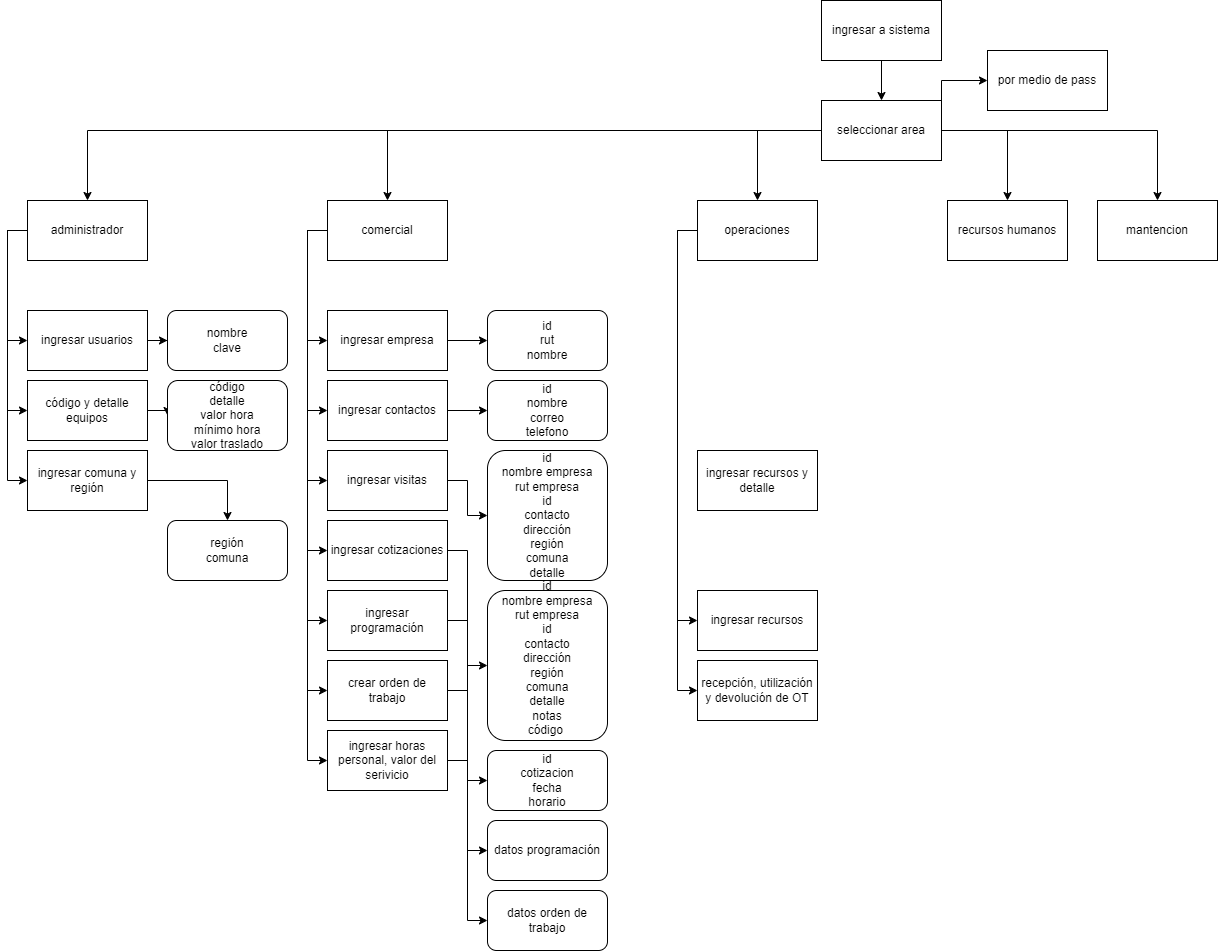

The diagram above was exported from draw.io. Its source (the exported page's mxGraphModel, read from the mxfile embedded in the PNG):
<mxGraphModel dx="2261" dy="746" grid="1" gridSize="10" guides="1" tooltips="1" connect="1" arrows="1" fold="1" page="1" pageScale="1" pageWidth="827" pageHeight="1169" math="0" shadow="0">
  <root>
    <mxCell id="0" />
    <mxCell id="1" parent="0" />
    <mxCell id="aU7Lm2bVsFttGZJTZ8PO-10" value="" style="edgeStyle=orthogonalEdgeStyle;rounded=0;orthogonalLoop=1;jettySize=auto;html=1;" parent="1" source="aU7Lm2bVsFttGZJTZ8PO-8" target="aU7Lm2bVsFttGZJTZ8PO-9" edge="1">
      <mxGeometry relative="1" as="geometry" />
    </mxCell>
    <mxCell id="aU7Lm2bVsFttGZJTZ8PO-8" value="ingresar a sistema" style="rounded=0;whiteSpace=wrap;html=1;" parent="1" vertex="1">
      <mxGeometry x="354" y="60" width="120" height="60" as="geometry" />
    </mxCell>
    <mxCell id="aU7Lm2bVsFttGZJTZ8PO-15" style="edgeStyle=orthogonalEdgeStyle;rounded=0;orthogonalLoop=1;jettySize=auto;html=1;entryX=0.5;entryY=0;entryDx=0;entryDy=0;" parent="1" source="aU7Lm2bVsFttGZJTZ8PO-9" target="aU7Lm2bVsFttGZJTZ8PO-14" edge="1">
      <mxGeometry relative="1" as="geometry" />
    </mxCell>
    <mxCell id="aU7Lm2bVsFttGZJTZ8PO-16" style="edgeStyle=orthogonalEdgeStyle;rounded=0;orthogonalLoop=1;jettySize=auto;html=1;entryX=0.5;entryY=0;entryDx=0;entryDy=0;" parent="1" source="aU7Lm2bVsFttGZJTZ8PO-9" target="aU7Lm2bVsFttGZJTZ8PO-13" edge="1">
      <mxGeometry relative="1" as="geometry" />
    </mxCell>
    <mxCell id="aU7Lm2bVsFttGZJTZ8PO-17" style="edgeStyle=orthogonalEdgeStyle;rounded=0;orthogonalLoop=1;jettySize=auto;html=1;entryX=0.5;entryY=0;entryDx=0;entryDy=0;" parent="1" source="aU7Lm2bVsFttGZJTZ8PO-9" target="aU7Lm2bVsFttGZJTZ8PO-12" edge="1">
      <mxGeometry relative="1" as="geometry" />
    </mxCell>
    <mxCell id="aU7Lm2bVsFttGZJTZ8PO-18" style="edgeStyle=orthogonalEdgeStyle;rounded=0;orthogonalLoop=1;jettySize=auto;html=1;" parent="1" source="aU7Lm2bVsFttGZJTZ8PO-9" target="aU7Lm2bVsFttGZJTZ8PO-11" edge="1">
      <mxGeometry relative="1" as="geometry" />
    </mxCell>
    <mxCell id="aU7Lm2bVsFttGZJTZ8PO-32" style="edgeStyle=orthogonalEdgeStyle;rounded=0;orthogonalLoop=1;jettySize=auto;html=1;entryX=0.5;entryY=0;entryDx=0;entryDy=0;" parent="1" source="aU7Lm2bVsFttGZJTZ8PO-9" target="aU7Lm2bVsFttGZJTZ8PO-31" edge="1">
      <mxGeometry relative="1" as="geometry" />
    </mxCell>
    <mxCell id="4b9Ivf0irS-lpOsUKvn3-6" style="edgeStyle=orthogonalEdgeStyle;rounded=0;orthogonalLoop=1;jettySize=auto;html=1;exitX=1;exitY=0;exitDx=0;exitDy=0;entryX=0;entryY=0.5;entryDx=0;entryDy=0;" parent="1" source="aU7Lm2bVsFttGZJTZ8PO-9" target="4b9Ivf0irS-lpOsUKvn3-4" edge="1">
      <mxGeometry relative="1" as="geometry" />
    </mxCell>
    <mxCell id="aU7Lm2bVsFttGZJTZ8PO-9" value="seleccionar area" style="rounded=0;whiteSpace=wrap;html=1;" parent="1" vertex="1">
      <mxGeometry x="354" y="160" width="120" height="60" as="geometry" />
    </mxCell>
    <mxCell id="aU7Lm2bVsFttGZJTZ8PO-11" value="mantencion" style="rounded=0;whiteSpace=wrap;html=1;" parent="1" vertex="1">
      <mxGeometry x="630" y="260" width="120" height="60" as="geometry" />
    </mxCell>
    <mxCell id="aU7Lm2bVsFttGZJTZ8PO-12" value="recursos humanos" style="rounded=0;whiteSpace=wrap;html=1;" parent="1" vertex="1">
      <mxGeometry x="480" y="260" width="120" height="60" as="geometry" />
    </mxCell>
    <mxCell id="4b9Ivf0irS-lpOsUKvn3-10" style="edgeStyle=orthogonalEdgeStyle;rounded=0;orthogonalLoop=1;jettySize=auto;html=1;entryX=0;entryY=0.5;entryDx=0;entryDy=0;" parent="1" source="aU7Lm2bVsFttGZJTZ8PO-13" target="4b9Ivf0irS-lpOsUKvn3-7" edge="1">
      <mxGeometry relative="1" as="geometry">
        <Array as="points">
          <mxPoint x="210" y="290" />
          <mxPoint x="210" y="680" />
        </Array>
      </mxGeometry>
    </mxCell>
    <mxCell id="4b9Ivf0irS-lpOsUKvn3-16" style="edgeStyle=orthogonalEdgeStyle;rounded=0;orthogonalLoop=1;jettySize=auto;html=1;exitX=0;exitY=0.5;exitDx=0;exitDy=0;entryX=0;entryY=0.5;entryDx=0;entryDy=0;" parent="1" source="aU7Lm2bVsFttGZJTZ8PO-13" target="4b9Ivf0irS-lpOsUKvn3-14" edge="1">
      <mxGeometry relative="1" as="geometry" />
    </mxCell>
    <mxCell id="aU7Lm2bVsFttGZJTZ8PO-13" value="operaciones" style="rounded=0;whiteSpace=wrap;html=1;" parent="1" vertex="1">
      <mxGeometry x="230" y="260" width="120" height="60" as="geometry" />
    </mxCell>
    <mxCell id="aU7Lm2bVsFttGZJTZ8PO-22" style="edgeStyle=orthogonalEdgeStyle;rounded=0;orthogonalLoop=1;jettySize=auto;html=1;entryX=0;entryY=0.5;entryDx=0;entryDy=0;" parent="1" source="aU7Lm2bVsFttGZJTZ8PO-14" target="aU7Lm2bVsFttGZJTZ8PO-19" edge="1">
      <mxGeometry relative="1" as="geometry">
        <Array as="points">
          <mxPoint x="-160" y="290" />
          <mxPoint x="-160" y="400" />
        </Array>
      </mxGeometry>
    </mxCell>
    <mxCell id="aU7Lm2bVsFttGZJTZ8PO-23" style="edgeStyle=orthogonalEdgeStyle;rounded=0;orthogonalLoop=1;jettySize=auto;html=1;entryX=0;entryY=0.5;entryDx=0;entryDy=0;" parent="1" source="aU7Lm2bVsFttGZJTZ8PO-14" target="aU7Lm2bVsFttGZJTZ8PO-21" edge="1">
      <mxGeometry relative="1" as="geometry">
        <Array as="points">
          <mxPoint x="-160" y="290" />
          <mxPoint x="-160" y="470" />
        </Array>
      </mxGeometry>
    </mxCell>
    <mxCell id="aU7Lm2bVsFttGZJTZ8PO-24" style="edgeStyle=orthogonalEdgeStyle;rounded=0;orthogonalLoop=1;jettySize=auto;html=1;entryX=0;entryY=0.5;entryDx=0;entryDy=0;" parent="1" source="aU7Lm2bVsFttGZJTZ8PO-14" target="aU7Lm2bVsFttGZJTZ8PO-20" edge="1">
      <mxGeometry relative="1" as="geometry">
        <Array as="points">
          <mxPoint x="-160" y="290" />
          <mxPoint x="-160" y="540" />
        </Array>
      </mxGeometry>
    </mxCell>
    <mxCell id="aU7Lm2bVsFttGZJTZ8PO-26" style="edgeStyle=orthogonalEdgeStyle;rounded=0;orthogonalLoop=1;jettySize=auto;html=1;entryX=0;entryY=0.5;entryDx=0;entryDy=0;" parent="1" source="aU7Lm2bVsFttGZJTZ8PO-14" target="aU7Lm2bVsFttGZJTZ8PO-25" edge="1">
      <mxGeometry relative="1" as="geometry">
        <Array as="points">
          <mxPoint x="-160" y="290" />
          <mxPoint x="-160" y="610" />
        </Array>
      </mxGeometry>
    </mxCell>
    <mxCell id="aU7Lm2bVsFttGZJTZ8PO-28" style="edgeStyle=orthogonalEdgeStyle;rounded=0;orthogonalLoop=1;jettySize=auto;html=1;entryX=0;entryY=0.5;entryDx=0;entryDy=0;" parent="1" source="aU7Lm2bVsFttGZJTZ8PO-14" target="aU7Lm2bVsFttGZJTZ8PO-27" edge="1">
      <mxGeometry relative="1" as="geometry">
        <Array as="points">
          <mxPoint x="-160" y="290" />
          <mxPoint x="-160" y="680" />
        </Array>
      </mxGeometry>
    </mxCell>
    <mxCell id="aU7Lm2bVsFttGZJTZ8PO-30" style="edgeStyle=orthogonalEdgeStyle;rounded=0;orthogonalLoop=1;jettySize=auto;html=1;entryX=0;entryY=0.5;entryDx=0;entryDy=0;" parent="1" source="aU7Lm2bVsFttGZJTZ8PO-14" target="aU7Lm2bVsFttGZJTZ8PO-29" edge="1">
      <mxGeometry relative="1" as="geometry">
        <Array as="points">
          <mxPoint x="-160" y="290" />
          <mxPoint x="-160" y="750" />
        </Array>
      </mxGeometry>
    </mxCell>
    <mxCell id="aU7Lm2bVsFttGZJTZ8PO-39" style="edgeStyle=orthogonalEdgeStyle;rounded=0;orthogonalLoop=1;jettySize=auto;html=1;entryX=0;entryY=0.5;entryDx=0;entryDy=0;" parent="1" source="aU7Lm2bVsFttGZJTZ8PO-14" target="aU7Lm2bVsFttGZJTZ8PO-38" edge="1">
      <mxGeometry relative="1" as="geometry">
        <Array as="points">
          <mxPoint x="-160" y="290" />
          <mxPoint x="-160" y="820" />
        </Array>
      </mxGeometry>
    </mxCell>
    <mxCell id="aU7Lm2bVsFttGZJTZ8PO-14" value="comercial" style="rounded=0;whiteSpace=wrap;html=1;" parent="1" vertex="1">
      <mxGeometry x="-140" y="260" width="120" height="60" as="geometry" />
    </mxCell>
    <mxCell id="4nEJoQizbA4-WLS0soeU-16" value="" style="edgeStyle=orthogonalEdgeStyle;rounded=0;orthogonalLoop=1;jettySize=auto;html=1;" edge="1" parent="1" source="aU7Lm2bVsFttGZJTZ8PO-19" target="4nEJoQizbA4-WLS0soeU-15">
      <mxGeometry relative="1" as="geometry" />
    </mxCell>
    <mxCell id="aU7Lm2bVsFttGZJTZ8PO-19" value="ingresar empresa" style="rounded=0;whiteSpace=wrap;html=1;" parent="1" vertex="1">
      <mxGeometry x="-140" y="370" width="120" height="60" as="geometry" />
    </mxCell>
    <mxCell id="4nEJoQizbA4-WLS0soeU-20" value="" style="edgeStyle=orthogonalEdgeStyle;rounded=0;orthogonalLoop=1;jettySize=auto;html=1;" edge="1" parent="1" source="aU7Lm2bVsFttGZJTZ8PO-20" target="4nEJoQizbA4-WLS0soeU-19">
      <mxGeometry relative="1" as="geometry" />
    </mxCell>
    <mxCell id="aU7Lm2bVsFttGZJTZ8PO-20" value="ingresar visitas" style="rounded=0;whiteSpace=wrap;html=1;" parent="1" vertex="1">
      <mxGeometry x="-140" y="510" width="120" height="60" as="geometry" />
    </mxCell>
    <mxCell id="4nEJoQizbA4-WLS0soeU-18" value="" style="edgeStyle=orthogonalEdgeStyle;rounded=0;orthogonalLoop=1;jettySize=auto;html=1;" edge="1" parent="1" source="aU7Lm2bVsFttGZJTZ8PO-21" target="4nEJoQizbA4-WLS0soeU-17">
      <mxGeometry relative="1" as="geometry" />
    </mxCell>
    <mxCell id="aU7Lm2bVsFttGZJTZ8PO-21" value="ingresar contactos" style="rounded=0;whiteSpace=wrap;html=1;" parent="1" vertex="1">
      <mxGeometry x="-140" y="440" width="120" height="60" as="geometry" />
    </mxCell>
    <mxCell id="4nEJoQizbA4-WLS0soeU-25" style="edgeStyle=orthogonalEdgeStyle;rounded=0;orthogonalLoop=1;jettySize=auto;html=1;exitX=1;exitY=0.5;exitDx=0;exitDy=0;entryX=0;entryY=0.5;entryDx=0;entryDy=0;" edge="1" parent="1" source="aU7Lm2bVsFttGZJTZ8PO-25" target="4nEJoQizbA4-WLS0soeU-21">
      <mxGeometry relative="1" as="geometry" />
    </mxCell>
    <mxCell id="aU7Lm2bVsFttGZJTZ8PO-25" value="ingresar cotizaciones" style="rounded=0;whiteSpace=wrap;html=1;" parent="1" vertex="1">
      <mxGeometry x="-140" y="580" width="120" height="60" as="geometry" />
    </mxCell>
    <mxCell id="4nEJoQizbA4-WLS0soeU-26" style="edgeStyle=orthogonalEdgeStyle;rounded=0;orthogonalLoop=1;jettySize=auto;html=1;exitX=1;exitY=0.5;exitDx=0;exitDy=0;entryX=0;entryY=0.5;entryDx=0;entryDy=0;" edge="1" parent="1" source="aU7Lm2bVsFttGZJTZ8PO-27" target="4nEJoQizbA4-WLS0soeU-23">
      <mxGeometry relative="1" as="geometry">
        <Array as="points">
          <mxPoint y="680" />
          <mxPoint y="840" />
        </Array>
      </mxGeometry>
    </mxCell>
    <mxCell id="aU7Lm2bVsFttGZJTZ8PO-27" value="ingresar programación" style="rounded=0;whiteSpace=wrap;html=1;" parent="1" vertex="1">
      <mxGeometry x="-140" y="650" width="120" height="60" as="geometry" />
    </mxCell>
    <mxCell id="4nEJoQizbA4-WLS0soeU-28" style="edgeStyle=orthogonalEdgeStyle;rounded=0;orthogonalLoop=1;jettySize=auto;html=1;exitX=1;exitY=0.5;exitDx=0;exitDy=0;entryX=0;entryY=0.5;entryDx=0;entryDy=0;" edge="1" parent="1" source="aU7Lm2bVsFttGZJTZ8PO-29" target="4nEJoQizbA4-WLS0soeU-27">
      <mxGeometry relative="1" as="geometry" />
    </mxCell>
    <mxCell id="aU7Lm2bVsFttGZJTZ8PO-29" value="crear orden de trabajo" style="rounded=0;whiteSpace=wrap;html=1;" parent="1" vertex="1">
      <mxGeometry x="-140" y="720" width="120" height="60" as="geometry" />
    </mxCell>
    <mxCell id="aU7Lm2bVsFttGZJTZ8PO-35" style="edgeStyle=orthogonalEdgeStyle;rounded=0;orthogonalLoop=1;jettySize=auto;html=1;entryX=0;entryY=0.5;entryDx=0;entryDy=0;" parent="1" source="aU7Lm2bVsFttGZJTZ8PO-31" target="aU7Lm2bVsFttGZJTZ8PO-33" edge="1">
      <mxGeometry relative="1" as="geometry">
        <Array as="points">
          <mxPoint x="-460" y="290" />
          <mxPoint x="-460" y="540" />
        </Array>
      </mxGeometry>
    </mxCell>
    <mxCell id="aU7Lm2bVsFttGZJTZ8PO-36" style="edgeStyle=orthogonalEdgeStyle;rounded=0;orthogonalLoop=1;jettySize=auto;html=1;entryX=0;entryY=0.5;entryDx=0;entryDy=0;" parent="1" source="aU7Lm2bVsFttGZJTZ8PO-31" target="aU7Lm2bVsFttGZJTZ8PO-34" edge="1">
      <mxGeometry relative="1" as="geometry">
        <Array as="points">
          <mxPoint x="-460" y="290" />
          <mxPoint x="-460" y="470" />
        </Array>
      </mxGeometry>
    </mxCell>
    <mxCell id="4b9Ivf0irS-lpOsUKvn3-2" style="edgeStyle=orthogonalEdgeStyle;rounded=0;orthogonalLoop=1;jettySize=auto;html=1;entryX=0;entryY=0.5;entryDx=0;entryDy=0;" parent="1" source="aU7Lm2bVsFttGZJTZ8PO-31" target="4b9Ivf0irS-lpOsUKvn3-1" edge="1">
      <mxGeometry relative="1" as="geometry">
        <Array as="points">
          <mxPoint x="-460" y="290" />
          <mxPoint x="-460" y="400" />
        </Array>
      </mxGeometry>
    </mxCell>
    <mxCell id="aU7Lm2bVsFttGZJTZ8PO-31" value="administrador" style="rounded=0;whiteSpace=wrap;html=1;" parent="1" vertex="1">
      <mxGeometry x="-440" y="260" width="120" height="60" as="geometry" />
    </mxCell>
    <mxCell id="4nEJoQizbA4-WLS0soeU-14" value="" style="edgeStyle=orthogonalEdgeStyle;rounded=0;orthogonalLoop=1;jettySize=auto;html=1;" edge="1" parent="1" source="aU7Lm2bVsFttGZJTZ8PO-33" target="4nEJoQizbA4-WLS0soeU-13">
      <mxGeometry relative="1" as="geometry" />
    </mxCell>
    <mxCell id="aU7Lm2bVsFttGZJTZ8PO-33" value="ingresar comuna y región" style="rounded=0;whiteSpace=wrap;html=1;" parent="1" vertex="1">
      <mxGeometry x="-440" y="510" width="120" height="60" as="geometry" />
    </mxCell>
    <mxCell id="4nEJoQizbA4-WLS0soeU-12" value="" style="edgeStyle=orthogonalEdgeStyle;rounded=0;orthogonalLoop=1;jettySize=auto;html=1;" edge="1" parent="1" source="aU7Lm2bVsFttGZJTZ8PO-34" target="4nEJoQizbA4-WLS0soeU-11">
      <mxGeometry relative="1" as="geometry" />
    </mxCell>
    <mxCell id="aU7Lm2bVsFttGZJTZ8PO-34" value="código y detalle equipos" style="rounded=0;whiteSpace=wrap;html=1;" parent="1" vertex="1">
      <mxGeometry x="-440" y="440" width="120" height="60" as="geometry" />
    </mxCell>
    <mxCell id="4nEJoQizbA4-WLS0soeU-30" style="edgeStyle=orthogonalEdgeStyle;rounded=0;orthogonalLoop=1;jettySize=auto;html=1;exitX=1;exitY=0.5;exitDx=0;exitDy=0;entryX=0;entryY=0.5;entryDx=0;entryDy=0;" edge="1" parent="1" source="aU7Lm2bVsFttGZJTZ8PO-38" target="4nEJoQizbA4-WLS0soeU-29">
      <mxGeometry relative="1" as="geometry" />
    </mxCell>
    <mxCell id="aU7Lm2bVsFttGZJTZ8PO-38" value="ingresar horas personal, valor del serivicio" style="rounded=0;whiteSpace=wrap;html=1;" parent="1" vertex="1">
      <mxGeometry x="-140" y="790" width="120" height="60" as="geometry" />
    </mxCell>
    <mxCell id="4nEJoQizbA4-WLS0soeU-10" value="" style="edgeStyle=orthogonalEdgeStyle;rounded=0;orthogonalLoop=1;jettySize=auto;html=1;" edge="1" parent="1" source="4b9Ivf0irS-lpOsUKvn3-1" target="4nEJoQizbA4-WLS0soeU-9">
      <mxGeometry relative="1" as="geometry" />
    </mxCell>
    <mxCell id="4b9Ivf0irS-lpOsUKvn3-1" value="ingresar usuarios" style="rounded=0;whiteSpace=wrap;html=1;" parent="1" vertex="1">
      <mxGeometry x="-440" y="370" width="120" height="60" as="geometry" />
    </mxCell>
    <mxCell id="4b9Ivf0irS-lpOsUKvn3-4" value="por medio de pass" style="rounded=0;whiteSpace=wrap;html=1;" parent="1" vertex="1">
      <mxGeometry x="520" y="110" width="120" height="60" as="geometry" />
    </mxCell>
    <mxCell id="4b9Ivf0irS-lpOsUKvn3-7" value="ingresar recursos" style="rounded=0;whiteSpace=wrap;html=1;" parent="1" vertex="1">
      <mxGeometry x="230" y="650" width="120" height="60" as="geometry" />
    </mxCell>
    <mxCell id="4b9Ivf0irS-lpOsUKvn3-11" value="ingresar recursos y detalle" style="rounded=0;whiteSpace=wrap;html=1;" parent="1" vertex="1">
      <mxGeometry x="230" y="510" width="120" height="60" as="geometry" />
    </mxCell>
    <mxCell id="4b9Ivf0irS-lpOsUKvn3-14" value="recepción, utilización y devolución de OT" style="rounded=0;whiteSpace=wrap;html=1;" parent="1" vertex="1">
      <mxGeometry x="230" y="720" width="120" height="60" as="geometry" />
    </mxCell>
    <mxCell id="4nEJoQizbA4-WLS0soeU-9" value="nombre&lt;div&gt;clave&lt;/div&gt;" style="rounded=1;whiteSpace=wrap;html=1;" vertex="1" parent="1">
      <mxGeometry x="-300" y="370" width="120" height="60" as="geometry" />
    </mxCell>
    <mxCell id="4nEJoQizbA4-WLS0soeU-11" value="código&lt;div&gt;detalle&lt;/div&gt;&lt;div&gt;valor hora&lt;/div&gt;&lt;div&gt;mínimo hora&lt;/div&gt;&lt;div&gt;valor traslado&lt;/div&gt;" style="rounded=1;whiteSpace=wrap;html=1;" vertex="1" parent="1">
      <mxGeometry x="-300" y="440" width="120" height="70" as="geometry" />
    </mxCell>
    <mxCell id="4nEJoQizbA4-WLS0soeU-13" value="región&lt;div&gt;comuna&lt;/div&gt;" style="rounded=1;whiteSpace=wrap;html=1;" vertex="1" parent="1">
      <mxGeometry x="-300" y="580" width="120" height="60" as="geometry" />
    </mxCell>
    <mxCell id="4nEJoQizbA4-WLS0soeU-15" value="&lt;div&gt;id&lt;/div&gt;&lt;div&gt;rut&lt;/div&gt;&lt;div&gt;nombre&lt;/div&gt;" style="rounded=1;whiteSpace=wrap;html=1;" vertex="1" parent="1">
      <mxGeometry x="20" y="370" width="120" height="60" as="geometry" />
    </mxCell>
    <mxCell id="4nEJoQizbA4-WLS0soeU-17" value="&lt;div&gt;id&lt;/div&gt;&lt;div&gt;nombre&lt;/div&gt;&lt;div&gt;correo&lt;/div&gt;&lt;div&gt;telefono&lt;/div&gt;" style="rounded=1;whiteSpace=wrap;html=1;" vertex="1" parent="1">
      <mxGeometry x="20" y="440" width="120" height="60" as="geometry" />
    </mxCell>
    <mxCell id="4nEJoQizbA4-WLS0soeU-19" value="&lt;div&gt;id&lt;/div&gt;&lt;div&gt;nombre empresa&lt;/div&gt;&lt;div&gt;rut empresa&lt;/div&gt;&lt;div&gt;id&lt;/div&gt;&lt;div&gt;contacto&lt;/div&gt;&lt;div&gt;dirección&lt;/div&gt;&lt;div&gt;región&lt;/div&gt;&lt;div&gt;comuna&lt;/div&gt;&lt;div&gt;detalle&lt;/div&gt;" style="rounded=1;whiteSpace=wrap;html=1;" vertex="1" parent="1">
      <mxGeometry x="20" y="510" width="120" height="130" as="geometry" />
    </mxCell>
    <mxCell id="4nEJoQizbA4-WLS0soeU-21" value="&lt;div&gt;id&lt;/div&gt;&lt;div&gt;nombre empresa&lt;/div&gt;&lt;div&gt;rut empresa&lt;/div&gt;&lt;div&gt;id&lt;/div&gt;&lt;div&gt;contacto&lt;/div&gt;&lt;div&gt;dirección&lt;/div&gt;&lt;div&gt;región&lt;/div&gt;&lt;div&gt;comuna&lt;/div&gt;&lt;div&gt;detalle&lt;/div&gt;&lt;div&gt;notas&lt;/div&gt;&lt;div&gt;código&amp;nbsp;&lt;/div&gt;&lt;div&gt;&lt;br&gt;&lt;/div&gt;" style="rounded=1;whiteSpace=wrap;html=1;" vertex="1" parent="1">
      <mxGeometry x="20" y="650" width="120" height="150" as="geometry" />
    </mxCell>
    <mxCell id="4nEJoQizbA4-WLS0soeU-23" value="&lt;div&gt;id&lt;/div&gt;&lt;div&gt;cotizacion&lt;/div&gt;&lt;div&gt;fecha&lt;/div&gt;&lt;div&gt;horario&lt;/div&gt;" style="rounded=1;whiteSpace=wrap;html=1;" vertex="1" parent="1">
      <mxGeometry x="20" y="810" width="120" height="60" as="geometry" />
    </mxCell>
    <mxCell id="4nEJoQizbA4-WLS0soeU-27" value="&lt;div&gt;datos programación&lt;/div&gt;" style="rounded=1;whiteSpace=wrap;html=1;" vertex="1" parent="1">
      <mxGeometry x="20" y="880" width="120" height="60" as="geometry" />
    </mxCell>
    <mxCell id="4nEJoQizbA4-WLS0soeU-29" value="&lt;div&gt;datos orden de trabajo&lt;/div&gt;" style="rounded=1;whiteSpace=wrap;html=1;" vertex="1" parent="1">
      <mxGeometry x="20" y="950" width="120" height="60" as="geometry" />
    </mxCell>
  </root>
</mxGraphModel>